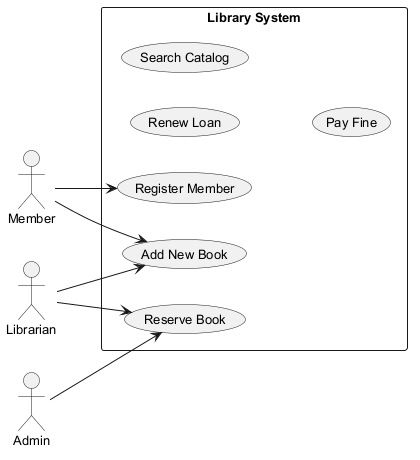

The diagram above was rendered by PlantUML. Its source (embedded in the PNG):
@startuml
skinparam backgroundColor #FFFFFF
skinparam classBackgroundColor #F1F8E9
skinparam classBorderColor #33691E
skinparam defaultFontSize 13
left to right direction
actor "Member" as M
actor "Admin" as A
actor "Librarian" as L
rectangle "Library System" {
  usecase "Renew Loan" as UC_RenewLoan
  usecase "Reserve Book" as UC_ReserveBook
  usecase "Add New Book" as UC_AddNewBook
  usecase "Register Member" as UC_RegisterMember
  usecase "Search Catalog" as UC_SearchCatalog
  usecase "Pay Fine" as UC_PayFine
}
M --> UC_RegisterMember
M --> UC_AddNewBook
A --> UC_ReserveBook
L --> UC_AddNewBook
L --> UC_ReserveBook
@enduml